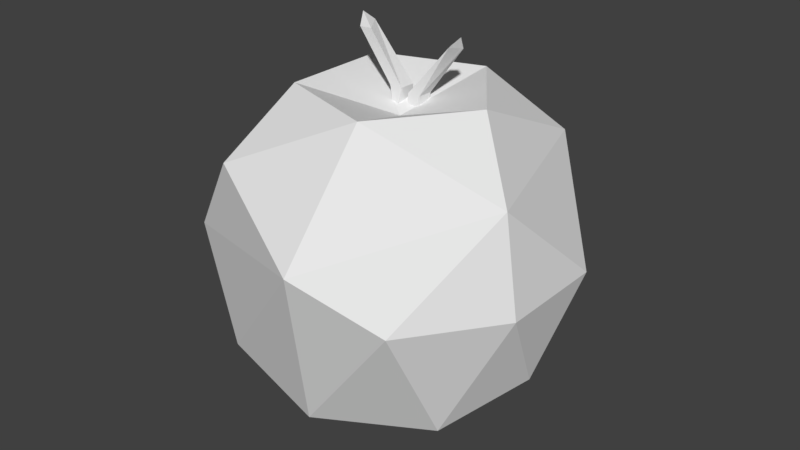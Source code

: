# Source: Elma.blend  (saved by Blender 2.79.0; exported with 4.5.12 LTS)
import bpy
from mathutils import Matrix  # noqa: F401  (used for matrix-valued properties, if any)

bpy.ops.wm.read_factory_settings(use_empty=True)
scene = bpy.context.scene
scene.name = 'Scene'

# ---- collections
col_collection_1 = bpy.data.collections.new('Collection 1'); scene.collection.children.link(col_collection_1)

# ---- world
world_world = bpy.data.worlds.new('World'); scene.world = world_world
world_world.color = (0.05088, 0.05088, 0.05088)
world_world.use_sun_shadow = False
world_world.sun_shadow_jitter_overblur = 0.0
world_world.cycles.sampling_method = 'MANUAL'

# ---- meshes
me_cube_002 = bpy.data.meshes.new('Cube.002')
me_cube_002.from_pydata([(0.4377, -0.2521, 0.8089), (0.4377, -0.2521, 1.16), (0.4377, -0.07241, 0.8089), (0.4377, -0.07241, 1.16), (0.5856, -0.2521, 0.8089), (0.5856, -0.2521, 1.16), (0.5856, -0.07241, 0.8089), (0.5856, -0.07241, 1.16), (0.5568, -0.07241, 0.6262), (0.5568, -0.2521, 0.6262), (0.7047, -0.07241, 0.6262), (0.7047, -0.2521, 0.6262), (0.6625, -0.07241, 0.4816), (0.6625, -0.2521, 0.4816), (0.8104, -0.07241, 0.4816), (0.8104, -0.2521, 0.4816), (0.7666, -0.07241, 0.3502), (0.7666, -0.2521, 0.3502), (0.9145, -0.07241, 0.3502), (0.9145, -0.2521, 0.3502), (0.8349, -0.07241, 0.248), (0.8349, -0.2521, 0.248), (0.9828, -0.07241, 0.248), (0.9828, -0.2521, 0.248), (0.9616, -0.1342, 0.149), (0.9616, -0.1654, 0.149), (0.9995, -0.1342, 0.149), (0.9995, -0.1654, 0.149), (1.007, -0.1342, 0.1142), (1.007, -0.1654, 0.1142), (1.014, -0.1342, 0.1142), (1.014, -0.1654, 0.1142)], [], [(0, 1, 3, 2), (2, 3, 7, 6), (6, 7, 5, 4), (4, 5, 1, 0), (4, 0, 9, 11), (7, 3, 1, 5), (10, 11, 15, 14), (2, 6, 10, 8), (0, 2, 8, 9), (6, 4, 11, 10), (15, 13, 17, 19), (9, 8, 12, 13), (11, 9, 13, 15), (8, 10, 14, 12), (18, 19, 23, 22), (12, 14, 18, 16), (14, 15, 19, 18), (13, 12, 16, 17), (21, 20, 24, 25), (17, 16, 20, 21), (19, 17, 21, 23), (16, 18, 22, 20), (27, 25, 29, 31), (23, 21, 25, 27), (20, 22, 26, 24), (22, 23, 27, 26), (28, 30, 31, 29), (24, 26, 30, 28), (26, 27, 31, 30), (25, 24, 28, 29)])
me_cube_002.use_remesh_preserve_volume = False
me_cube_002.use_remesh_preserve_attributes = False
me_cube_002.use_mirror_vertex_groups = False
me_cube_002.update()
me_cube_001 = bpy.data.meshes.new('Cube.001')
me_cube_001.from_pydata([(0.4377, -0.2521, 0.8089), (0.4377, -0.2521, 1.16), (0.4377, -0.07241, 0.8089), (0.4377, -0.07241, 1.16), (0.5856, -0.2521, 0.8089), (0.5856, -0.2521, 1.16), (0.5856, -0.07241, 0.8089), (0.5856, -0.07241, 1.16), (0.5568, -0.07241, 0.6262), (0.5568, -0.2521, 0.6262), (0.7047, -0.07241, 0.6262), (0.7047, -0.2521, 0.6262), (0.6625, -0.07241, 0.4816), (0.6625, -0.2521, 0.4816), (0.8104, -0.07241, 0.4816), (0.8104, -0.2521, 0.4816), (0.7666, -0.07241, 0.3502), (0.7666, -0.2521, 0.3502), (0.9145, -0.07241, 0.3502), (0.9145, -0.2521, 0.3502), (0.8349, -0.07241, 0.248), (0.8349, -0.2521, 0.248), (0.9828, -0.07241, 0.248), (0.9828, -0.2521, 0.248), (0.9616, -0.1342, 0.149), (0.9616, -0.1654, 0.149), (0.9995, -0.1342, 0.149), (0.9995, -0.1654, 0.149), (1.007, -0.1342, 0.1142), (1.007, -0.1654, 0.1142), (1.014, -0.1342, 0.1142), (1.014, -0.1654, 0.1142)], [], [(0, 1, 3, 2), (2, 3, 7, 6), (6, 7, 5, 4), (4, 5, 1, 0), (4, 0, 9, 11), (7, 3, 1, 5), (10, 11, 15, 14), (2, 6, 10, 8), (0, 2, 8, 9), (6, 4, 11, 10), (15, 13, 17, 19), (9, 8, 12, 13), (11, 9, 13, 15), (8, 10, 14, 12), (18, 19, 23, 22), (12, 14, 18, 16), (14, 15, 19, 18), (13, 12, 16, 17), (21, 20, 24, 25), (17, 16, 20, 21), (19, 17, 21, 23), (16, 18, 22, 20), (27, 25, 29, 31), (23, 21, 25, 27), (20, 22, 26, 24), (22, 23, 27, 26), (28, 30, 31, 29), (24, 26, 30, 28), (26, 27, 31, 30), (25, 24, 28, 29)])
me_cube_001.use_remesh_preserve_volume = False
me_cube_001.use_remesh_preserve_attributes = False
me_cube_001.use_mirror_vertex_groups = False
me_cube_001.update()
me_icosphere = bpy.data.meshes.new('Icosphere')
me_icosphere.from_pydata([(0.0, 0.0, -1.09), (0.7887, -0.573, -0.4875), (-0.3013, -0.9272, -0.4875), (-0.9749, 0.0, -0.4875), (-0.3013, 0.9272, -0.4875), (0.7887, 0.573, -0.4875), (0.3013, -0.9272, 0.4875), (-0.7887, -0.573, 0.4875), (-0.7887, 0.573, 0.4875), (0.3013, 0.9272, 0.4875), (0.9749, 0.0, 0.4875), (0.0, 0.0, 0.7503), (-0.1771, -0.545, -0.9272), (0.4636, -0.3368, -0.9272), (0.2865, -0.8818, -0.5731), (0.9272, 0.0, -0.5731), (0.4636, 0.3368, -0.9272), (-0.573, 0.0, -0.9272), (-0.7501, -0.545, -0.5731), (-0.1771, 0.545, -0.9272), (-0.7501, 0.545, -0.5731), (0.2865, 0.8818, -0.5731), (1.037, -0.3368, 0.0), (1.037, 0.3368, 0.0), (0.0, -1.09, 0.0), (0.6407, -0.8818, 0.0), (-1.037, -0.3368, 0.0), (-0.6407, -0.8818, 0.0), (-0.6407, 0.8818, 0.0), (-1.037, 0.3368, 0.0), (0.6407, 0.8818, 0.0), (0.0, 1.09, 0.0), (0.7501, -0.545, 0.5731), (-0.2865, -0.8818, 0.5731), (-0.9272, 0.0, 0.5731), (-0.2865, 0.8818, 0.5731), (0.7501, 0.545, 0.5731), (0.1771, -0.545, 0.9272), (0.573, 0.0, 0.9272), (-0.4636, -0.3368, 0.9272), (-0.4636, 0.3368, 0.9272), (0.1771, 0.545, 0.9272)], [], [(0, 13, 12), (1, 13, 15), (0, 12, 17), (0, 17, 19), (0, 19, 16), (1, 15, 22), (2, 14, 24), (3, 18, 26), (4, 20, 28), (5, 21, 30), (1, 22, 25), (2, 24, 27), (3, 26, 29), (4, 28, 31), (5, 30, 23), (6, 32, 37), (7, 33, 39), (8, 34, 40), (9, 35, 41), (10, 36, 38), (38, 41, 11), (38, 36, 41), (36, 9, 41), (41, 40, 11), (41, 35, 40), (35, 8, 40), (40, 39, 11), (40, 34, 39), (34, 7, 39), (39, 37, 11), (39, 33, 37), (33, 6, 37), (37, 38, 11), (37, 32, 38), (32, 10, 38), (23, 36, 10), (23, 30, 36), (30, 9, 36), (31, 35, 9), (31, 28, 35), (28, 8, 35), (29, 34, 8), (29, 26, 34), (26, 7, 34), (27, 33, 7), (27, 24, 33), (24, 6, 33), (25, 32, 6), (25, 22, 32), (22, 10, 32), (30, 31, 9), (30, 21, 31), (21, 4, 31), (28, 29, 8), (28, 20, 29), (20, 3, 29), (26, 27, 7), (26, 18, 27), (18, 2, 27), (24, 25, 6), (24, 14, 25), (14, 1, 25), (22, 23, 10), (22, 15, 23), (15, 5, 23), (16, 21, 5), (16, 19, 21), (19, 4, 21), (19, 20, 4), (19, 17, 20), (17, 3, 20), (17, 18, 3), (17, 12, 18), (12, 2, 18), (15, 16, 5), (15, 13, 16), (13, 0, 16), (12, 14, 2), (12, 13, 14), (13, 1, 14)])
me_icosphere.use_remesh_preserve_volume = False
me_icosphere.use_remesh_preserve_attributes = False
me_icosphere.use_mirror_vertex_groups = False
me_icosphere.update()

# ---- objects
ob_cube_001 = bpy.data.objects.new('Cube.001', me_cube_002)
ob_cube = bpy.data.objects.new('Cube', me_cube_001)
ob_icosphere = bpy.data.objects.new('Icosphere', me_icosphere)

# ---- transforms, parenting, visibility, modifiers, constraints
ob_cube_001.location = (0.07307, -0.01019, 0.3268)
ob_cube_001.rotation_euler = (0.0, 0.0, 3.142)
ob_cube_001.scale = (-0.03645, -0.03645, -0.03645)
ob_cube_001.lineart.crease_threshold = 0.0
_m = ob_cube_001.modifiers.new('Decimate', 'DECIMATE')
_m.ratio = 0.2731
ob_cube.location = (0.1035, -0.02348, 0.3289)
ob_cube.scale = (-0.03645, -0.03645, -0.03645)
ob_cube.lineart.crease_threshold = 0.0
_m = ob_cube.modifiers.new('Decimate', 'DECIMATE')
_m.ratio = 0.2731
ob_icosphere.location = (0.09058, -0.02546, 0.2417)
ob_icosphere.scale = (0.06664, 0.06664, 0.06664)
ob_icosphere.lineart.crease_threshold = 0.0
_m = ob_icosphere.modifiers.new('Decimate', 'DECIMATE')
_m.ratio = 0.625
_m = ob_icosphere.modifiers.new('Collision', 'COLLISION')

# ---- collection membership
col_collection_1.objects.link(ob_cube_001)
col_collection_1.objects.link(ob_cube)
col_collection_1.objects.link(ob_icosphere)

# ---- scene / render settings (as saved in the file)
scene.frame_start = 1; scene.frame_end = 250; scene.frame_set(1)
scene.render.engine = 'BLENDER_EEVEE_NEXT'
scene.render.resolution_percentage = 50
scene.render.dither_intensity = 0.0
scene.cycles.use_denoising = False
scene.cycles.samples = 128
scene.cycles.sampling_pattern = 'TABULATED_SOBOL'
scene.cycles.use_adaptive_sampling = False
scene.cycles.use_light_tree = False
scene.cycles.blur_glossy = 0.0
scene.cycles.sample_clamp_indirect = 0.0
scene.view_settings.view_transform = 'Standard'
bpy.context.view_layer.update()

# ---- added for rendering (the .blend has no active camera and no usable light): camera, sun
cam_auto = bpy.data.cameras.new('AutoCamera')
cam_auto.lens = 50.0
cam_auto.sensor_width = 36.0
cam_auto.clip_end = 1000.0
ob_auto_camera = bpy.data.objects.new('AutoCamera', cam_auto)
scene.collection.objects.link(ob_auto_camera)
ob_auto_camera.location = (0.332086, -0.315403, 0.440263)
ob_auto_camera.rotation_euler = (1.09748, -7.21219e-08, 0.694738)
scene.camera = ob_auto_camera
light_auto_sun = bpy.data.lights.new('AutoSun', 'SUN')
light_auto_sun.energy = 3.0
light_auto_sun.angle = 0.0523599
ob_auto_sun = bpy.data.objects.new('AutoSun', light_auto_sun)
scene.collection.objects.link(ob_auto_sun)
ob_auto_sun.rotation_euler = (0.872665, 0.174533, 0.523599)
bpy.context.view_layer.update()
